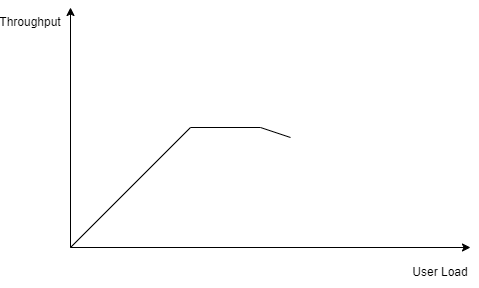

The diagram above was exported from draw.io. Its source (the exported page's mxGraphModel, read from the mxfile embedded in the PNG):
<mxGraphModel dx="932" dy="523" grid="1" gridSize="10" guides="1" tooltips="1" connect="1" arrows="1" fold="1" page="1" pageScale="1" pageWidth="827" pageHeight="1169" math="0" shadow="0">
  <root>
    <mxCell id="0" />
    <mxCell id="1" parent="0" />
    <mxCell id="2" value="" style="endArrow=classic;html=1;" parent="1" edge="1">
      <mxGeometry width="50" height="50" relative="1" as="geometry">
        <mxPoint x="160" y="280" as="sourcePoint" />
        <mxPoint x="560" y="280" as="targetPoint" />
      </mxGeometry>
    </mxCell>
    <mxCell id="3" value="" style="endArrow=classic;html=1;" parent="1" edge="1">
      <mxGeometry width="50" height="50" relative="1" as="geometry">
        <mxPoint x="160" y="280" as="sourcePoint" />
        <mxPoint x="160" y="40" as="targetPoint" />
      </mxGeometry>
    </mxCell>
    <mxCell id="4" value="User Load" style="text;html=1;strokeColor=none;fillColor=none;align=center;verticalAlign=middle;whiteSpace=wrap;rounded=0;" parent="1" vertex="1">
      <mxGeometry x="500" y="290" width="60" height="30" as="geometry" />
    </mxCell>
    <mxCell id="5" value="Throughput" style="text;html=1;strokeColor=none;fillColor=none;align=center;verticalAlign=middle;whiteSpace=wrap;rounded=0;" parent="1" vertex="1">
      <mxGeometry x="90" y="40" width="60" height="30" as="geometry" />
    </mxCell>
    <mxCell id="6" value="" style="endArrow=none;html=1;" parent="1" edge="1">
      <mxGeometry width="50" height="50" relative="1" as="geometry">
        <mxPoint x="160" y="280" as="sourcePoint" />
        <mxPoint x="280" y="160" as="targetPoint" />
      </mxGeometry>
    </mxCell>
    <mxCell id="7" value="" style="endArrow=none;html=1;" parent="1" edge="1">
      <mxGeometry width="50" height="50" relative="1" as="geometry">
        <mxPoint x="280" y="160" as="sourcePoint" />
        <mxPoint x="350" y="160" as="targetPoint" />
      </mxGeometry>
    </mxCell>
    <mxCell id="8" value="" style="endArrow=none;html=1;" parent="1" edge="1">
      <mxGeometry width="50" height="50" relative="1" as="geometry">
        <mxPoint x="350" y="160" as="sourcePoint" />
        <mxPoint x="380" y="170" as="targetPoint" />
      </mxGeometry>
    </mxCell>
  </root>
</mxGraphModel>